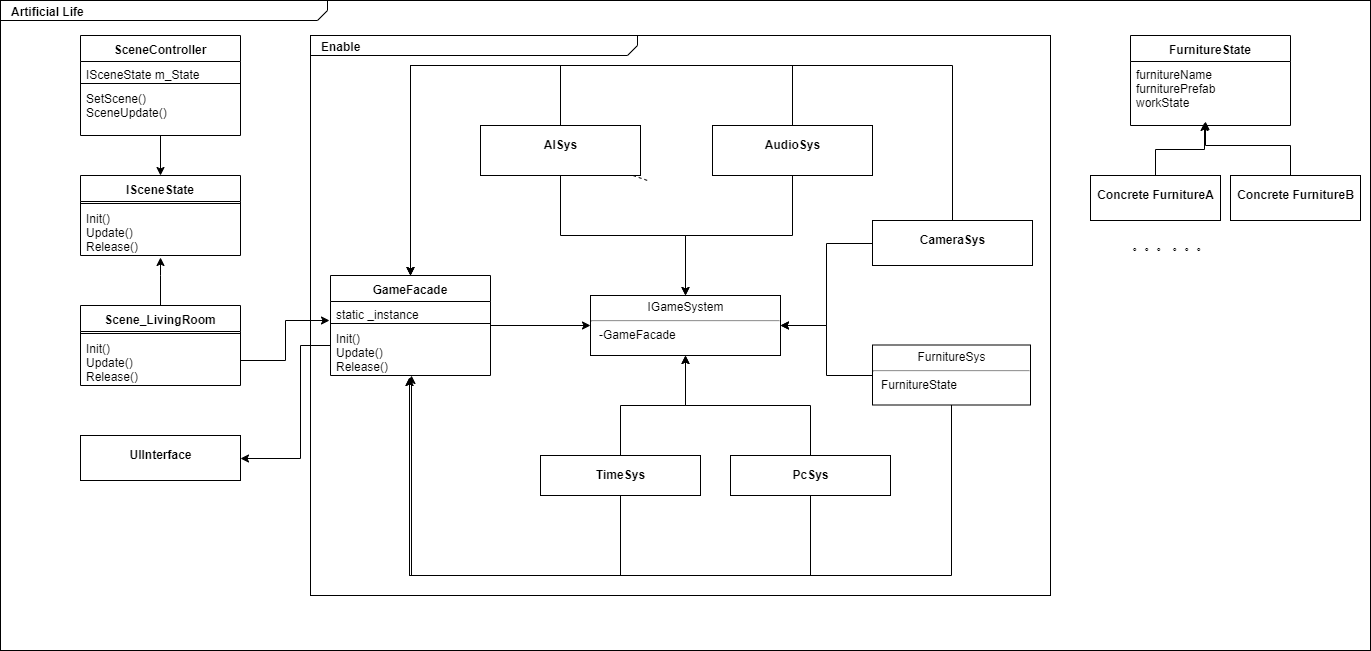

The diagram above was exported from draw.io. Its source (the exported page's mxGraphModel, read from the mxfile embedded in the PNG):
<mxGraphModel dx="1422" dy="712" grid="1" gridSize="10" guides="1" tooltips="1" connect="1" arrows="1" fold="1" page="1" pageScale="1.5" pageWidth="1169" pageHeight="826" background="none" math="0" shadow="0">
  <root>
    <mxCell id="0" style=";html=1;" />
    <mxCell id="1" style=";html=1;" parent="0" />
    <mxCell id="1672d66443f91eb5-1" value="&lt;p style=&quot;margin: 0px ; margin-top: 4px ; margin-left: 10px ; text-align: left&quot;&gt;&lt;b&gt;Artificial Life&lt;/b&gt;&lt;/p&gt;" style="html=1;strokeWidth=1;shape=mxgraph.sysml.package;html=1;overflow=fill;whiteSpace=wrap;fillColor=none;gradientColor=none;fontSize=12;align=center;labelX=327.64;" parent="1" vertex="1">
      <mxGeometry x="370" y="245" width="1370" height="650" as="geometry" />
    </mxCell>
    <mxCell id="_S0VTcxHUKoqsFJaknzM-1" value="&lt;p style=&quot;margin: 0px ; margin-top: 4px ; margin-left: 10px ; text-align: left&quot;&gt;&lt;b style=&quot;line-height: 90%&quot;&gt;Enable&lt;/b&gt;&lt;/p&gt;" style="html=1;strokeWidth=1;shape=mxgraph.sysml.package;html=1;overflow=fill;whiteSpace=wrap;fillColor=none;gradientColor=none;fontSize=12;align=center;labelX=327.64;" parent="1" vertex="1">
      <mxGeometry x="680" y="280" width="740" height="560" as="geometry" />
    </mxCell>
    <mxCell id="1672d66443f91eb5-4" value="&lt;p&gt;UIInterface&lt;/p&gt;" style="shape=rect;html=1;overflow=fill;whiteSpace=wrap;align=center;fontStyle=1" parent="1" vertex="1">
      <mxGeometry x="450" y="680" width="160" height="45" as="geometry" />
    </mxCell>
    <mxCell id="bPWNmK-C2rNBeduyQzfB-36" style="edgeStyle=orthogonalEdgeStyle;rounded=0;orthogonalLoop=1;jettySize=auto;html=1;entryX=0.494;entryY=1.038;entryDx=0;entryDy=0;entryPerimeter=0;" parent="1" source="1672d66443f91eb5-6" target="bPWNmK-C2rNBeduyQzfB-29" edge="1">
      <mxGeometry relative="1" as="geometry">
        <Array as="points">
          <mxPoint x="1180" y="820" />
          <mxPoint x="779" y="820" />
        </Array>
      </mxGeometry>
    </mxCell>
    <mxCell id="bPWNmK-C2rNBeduyQzfB-55" style="edgeStyle=orthogonalEdgeStyle;rounded=0;orthogonalLoop=1;jettySize=auto;html=1;entryX=0.5;entryY=1;entryDx=0;entryDy=0;" parent="1" source="1672d66443f91eb5-6" target="bPWNmK-C2rNBeduyQzfB-1" edge="1">
      <mxGeometry relative="1" as="geometry" />
    </mxCell>
    <mxCell id="1672d66443f91eb5-6" value="&lt;p&gt;PcSys&lt;/p&gt;" style="shape=rect;html=1;overflow=fill;whiteSpace=wrap;align=center;fontStyle=1" parent="1" vertex="1">
      <mxGeometry x="1100" y="700" width="160" height="40" as="geometry" />
    </mxCell>
    <mxCell id="1672d66443f91eb5-22" style="edgeStyle=none;rounded=0;html=1;dashed=1;endArrow=none;endFill=0;jettySize=auto;orthogonalLoop=1;" parent="1" source="1672d66443f91eb5-9" edge="1">
      <mxGeometry relative="1" as="geometry">
        <mxPoint x="1017" y="425" as="targetPoint" />
      </mxGeometry>
    </mxCell>
    <mxCell id="bPWNmK-C2rNBeduyQzfB-14" style="edgeStyle=orthogonalEdgeStyle;rounded=0;orthogonalLoop=1;jettySize=auto;html=1;entryX=0.5;entryY=0;entryDx=0;entryDy=0;" parent="1" source="1672d66443f91eb5-9" target="bPWNmK-C2rNBeduyQzfB-26" edge="1">
      <mxGeometry relative="1" as="geometry">
        <mxPoint x="780" y="541" as="targetPoint" />
        <Array as="points">
          <mxPoint x="930" y="310" />
          <mxPoint x="780" y="310" />
        </Array>
      </mxGeometry>
    </mxCell>
    <mxCell id="bPWNmK-C2rNBeduyQzfB-51" style="edgeStyle=orthogonalEdgeStyle;rounded=0;orthogonalLoop=1;jettySize=auto;html=1;entryX=0.5;entryY=0;entryDx=0;entryDy=0;" parent="1" source="1672d66443f91eb5-9" target="bPWNmK-C2rNBeduyQzfB-1" edge="1">
      <mxGeometry relative="1" as="geometry" />
    </mxCell>
    <mxCell id="1672d66443f91eb5-9" value="&lt;p&gt;AISys&lt;/p&gt;" style="shape=rect;html=1;overflow=fill;whiteSpace=wrap;align=center;fontStyle=1" parent="1" vertex="1">
      <mxGeometry x="850" y="370" width="160" height="50" as="geometry" />
    </mxCell>
    <mxCell id="bPWNmK-C2rNBeduyQzfB-1" value="&lt;p style=&quot;margin: 0px ; margin-top: 4px ; text-align: center&quot;&gt;IGameSystem&lt;/p&gt;&lt;hr&gt;&lt;p style=&quot;margin: 0px ; margin-left: 8px ; text-align: left&quot;&gt;-GameFacade&lt;/p&gt;" style="shape=rect;html=1;overflow=fill;whiteSpace=wrap;" parent="1" vertex="1">
      <mxGeometry x="960" y="540" width="190" height="60" as="geometry" />
    </mxCell>
    <mxCell id="bPWNmK-C2rNBeduyQzfB-33" style="edgeStyle=orthogonalEdgeStyle;rounded=0;orthogonalLoop=1;jettySize=auto;html=1;entryX=0.5;entryY=0;entryDx=0;entryDy=0;" parent="1" source="bPWNmK-C2rNBeduyQzfB-3" target="bPWNmK-C2rNBeduyQzfB-26" edge="1">
      <mxGeometry relative="1" as="geometry">
        <Array as="points">
          <mxPoint x="1162" y="310" />
          <mxPoint x="780" y="310" />
        </Array>
      </mxGeometry>
    </mxCell>
    <mxCell id="bPWNmK-C2rNBeduyQzfB-57" style="edgeStyle=orthogonalEdgeStyle;rounded=0;orthogonalLoop=1;jettySize=auto;html=1;entryX=0.5;entryY=0;entryDx=0;entryDy=0;" parent="1" source="bPWNmK-C2rNBeduyQzfB-3" target="bPWNmK-C2rNBeduyQzfB-1" edge="1">
      <mxGeometry relative="1" as="geometry" />
    </mxCell>
    <mxCell id="bPWNmK-C2rNBeduyQzfB-3" value="&lt;p&gt;AudioSys&lt;/p&gt;" style="shape=rect;html=1;overflow=fill;whiteSpace=wrap;align=center;fontStyle=1" parent="1" vertex="1">
      <mxGeometry x="1082" y="370" width="160" height="50" as="geometry" />
    </mxCell>
    <mxCell id="bPWNmK-C2rNBeduyQzfB-38" style="edgeStyle=orthogonalEdgeStyle;rounded=0;orthogonalLoop=1;jettySize=auto;html=1;entryX=0.5;entryY=0;entryDx=0;entryDy=0;" parent="1" source="bPWNmK-C2rNBeduyQzfB-4" target="bPWNmK-C2rNBeduyQzfB-26" edge="1">
      <mxGeometry relative="1" as="geometry">
        <Array as="points">
          <mxPoint x="1322" y="310" />
          <mxPoint x="780" y="310" />
        </Array>
      </mxGeometry>
    </mxCell>
    <mxCell id="bPWNmK-C2rNBeduyQzfB-53" style="edgeStyle=orthogonalEdgeStyle;rounded=0;orthogonalLoop=1;jettySize=auto;html=1;entryX=1;entryY=0.5;entryDx=0;entryDy=0;" parent="1" source="bPWNmK-C2rNBeduyQzfB-4" target="bPWNmK-C2rNBeduyQzfB-1" edge="1">
      <mxGeometry relative="1" as="geometry" />
    </mxCell>
    <mxCell id="bPWNmK-C2rNBeduyQzfB-4" value="&lt;p&gt;CameraSys&lt;/p&gt;" style="shape=rect;html=1;overflow=fill;whiteSpace=wrap;align=center;fontStyle=1" parent="1" vertex="1">
      <mxGeometry x="1242" y="465" width="160" height="45" as="geometry" />
    </mxCell>
    <mxCell id="bPWNmK-C2rNBeduyQzfB-35" style="edgeStyle=orthogonalEdgeStyle;rounded=0;orthogonalLoop=1;jettySize=auto;html=1;entryX=0.494;entryY=1.038;entryDx=0;entryDy=0;entryPerimeter=0;" parent="1" source="bPWNmK-C2rNBeduyQzfB-6" target="bPWNmK-C2rNBeduyQzfB-29" edge="1">
      <mxGeometry relative="1" as="geometry">
        <Array as="points">
          <mxPoint x="990" y="820" />
          <mxPoint x="779" y="820" />
        </Array>
      </mxGeometry>
    </mxCell>
    <mxCell id="bPWNmK-C2rNBeduyQzfB-56" style="edgeStyle=orthogonalEdgeStyle;rounded=0;orthogonalLoop=1;jettySize=auto;html=1;entryX=0.5;entryY=1;entryDx=0;entryDy=0;" parent="1" source="bPWNmK-C2rNBeduyQzfB-6" target="bPWNmK-C2rNBeduyQzfB-1" edge="1">
      <mxGeometry relative="1" as="geometry" />
    </mxCell>
    <mxCell id="bPWNmK-C2rNBeduyQzfB-6" value="&lt;p&gt;TimeSys&lt;/p&gt;" style="shape=rect;html=1;overflow=fill;whiteSpace=wrap;align=center;fontStyle=1;flipH=0;flipV=0;" parent="1" vertex="1">
      <mxGeometry x="910" y="700" width="160" height="40" as="geometry" />
    </mxCell>
    <mxCell id="bPWNmK-C2rNBeduyQzfB-37" style="edgeStyle=orthogonalEdgeStyle;rounded=0;orthogonalLoop=1;jettySize=auto;html=1;entryX=0.506;entryY=1;entryDx=0;entryDy=0;entryPerimeter=0;" parent="1" source="bPWNmK-C2rNBeduyQzfB-22" target="bPWNmK-C2rNBeduyQzfB-29" edge="1">
      <mxGeometry relative="1" as="geometry">
        <Array as="points">
          <mxPoint x="1321" y="820" />
          <mxPoint x="781" y="820" />
        </Array>
      </mxGeometry>
    </mxCell>
    <mxCell id="bPWNmK-C2rNBeduyQzfB-54" style="edgeStyle=orthogonalEdgeStyle;rounded=0;orthogonalLoop=1;jettySize=auto;html=1;entryX=1;entryY=0.5;entryDx=0;entryDy=0;" parent="1" source="bPWNmK-C2rNBeduyQzfB-22" target="bPWNmK-C2rNBeduyQzfB-1" edge="1">
      <mxGeometry relative="1" as="geometry" />
    </mxCell>
    <mxCell id="bPWNmK-C2rNBeduyQzfB-22" value="&lt;p style=&quot;margin: 0px ; margin-top: 4px ; text-align: center&quot;&gt;FurnitureSys&lt;/p&gt;&lt;hr&gt;&lt;p style=&quot;margin: 0px ; margin-left: 8px ; text-align: left&quot;&gt;FurnitureState&lt;/p&gt;" style="shape=rect;html=1;overflow=fill;whiteSpace=wrap;" parent="1" vertex="1">
      <mxGeometry x="1242" y="589.5" width="158" height="60" as="geometry" />
    </mxCell>
    <mxCell id="bPWNmK-C2rNBeduyQzfB-40" style="edgeStyle=orthogonalEdgeStyle;rounded=0;orthogonalLoop=1;jettySize=auto;html=1;entryX=0;entryY=0.5;entryDx=0;entryDy=0;" parent="1" source="bPWNmK-C2rNBeduyQzfB-26" target="bPWNmK-C2rNBeduyQzfB-1" edge="1">
      <mxGeometry relative="1" as="geometry" />
    </mxCell>
    <mxCell id="bPWNmK-C2rNBeduyQzfB-41" style="edgeStyle=orthogonalEdgeStyle;rounded=0;orthogonalLoop=1;jettySize=auto;html=1;entryX=1;entryY=0.5;entryDx=0;entryDy=0;" parent="1" source="bPWNmK-C2rNBeduyQzfB-26" target="1672d66443f91eb5-4" edge="1">
      <mxGeometry relative="1" as="geometry">
        <Array as="points">
          <mxPoint x="670" y="590" />
          <mxPoint x="670" y="703" />
        </Array>
      </mxGeometry>
    </mxCell>
    <mxCell id="bPWNmK-C2rNBeduyQzfB-26" value="GameFacade" style="swimlane;fontStyle=1;align=center;verticalAlign=top;childLayout=stackLayout;horizontal=1;startSize=26;horizontalStack=0;resizeParent=1;resizeParentMax=0;resizeLast=0;collapsible=1;marginBottom=0;" parent="1" vertex="1">
      <mxGeometry x="700" y="520" width="160" height="100" as="geometry" />
    </mxCell>
    <mxCell id="bPWNmK-C2rNBeduyQzfB-27" value="static _instance" style="text;strokeColor=none;fillColor=none;align=left;verticalAlign=top;spacingLeft=4;spacingRight=4;overflow=hidden;rotatable=0;points=[[0,0.5],[1,0.5]];portConstraint=eastwest;" parent="bPWNmK-C2rNBeduyQzfB-26" vertex="1">
      <mxGeometry y="26" width="160" height="20" as="geometry" />
    </mxCell>
    <mxCell id="bPWNmK-C2rNBeduyQzfB-28" value="" style="line;strokeWidth=1;fillColor=none;align=left;verticalAlign=middle;spacingTop=-1;spacingLeft=3;spacingRight=3;rotatable=0;labelPosition=right;points=[];portConstraint=eastwest;flipH=0;flipV=1;" parent="bPWNmK-C2rNBeduyQzfB-26" vertex="1">
      <mxGeometry y="46" width="160" height="4" as="geometry" />
    </mxCell>
    <mxCell id="bPWNmK-C2rNBeduyQzfB-29" value="Init()&#10;Update()&#10;Release()" style="text;strokeColor=none;fillColor=none;align=left;verticalAlign=top;spacingLeft=4;spacingRight=4;overflow=hidden;rotatable=0;points=[[0,0.5],[1,0.5]];portConstraint=eastwest;" parent="bPWNmK-C2rNBeduyQzfB-26" vertex="1">
      <mxGeometry y="50" width="160" height="50" as="geometry" />
    </mxCell>
    <mxCell id="_S0VTcxHUKoqsFJaknzM-7" style="edgeStyle=orthogonalEdgeStyle;rounded=0;orthogonalLoop=1;jettySize=auto;html=1;entryX=0.5;entryY=0;entryDx=0;entryDy=0;" parent="1" source="bPWNmK-C2rNBeduyQzfB-42" target="bPWNmK-C2rNBeduyQzfB-46" edge="1">
      <mxGeometry relative="1" as="geometry" />
    </mxCell>
    <mxCell id="bPWNmK-C2rNBeduyQzfB-42" value="SceneController" style="swimlane;fontStyle=1;align=center;verticalAlign=top;childLayout=stackLayout;horizontal=1;startSize=26;horizontalStack=0;resizeParent=1;resizeParentMax=0;resizeLast=0;collapsible=1;marginBottom=0;" parent="1" vertex="1">
      <mxGeometry x="450" y="280" width="160" height="100" as="geometry" />
    </mxCell>
    <mxCell id="bPWNmK-C2rNBeduyQzfB-43" value="ISceneState m_State" style="text;strokeColor=none;fillColor=none;align=left;verticalAlign=top;spacingLeft=4;spacingRight=4;overflow=hidden;rotatable=0;points=[[0,0.5],[1,0.5]];portConstraint=eastwest;" parent="bPWNmK-C2rNBeduyQzfB-42" vertex="1">
      <mxGeometry y="26" width="160" height="20" as="geometry" />
    </mxCell>
    <mxCell id="bPWNmK-C2rNBeduyQzfB-44" value="" style="line;strokeWidth=1;fillColor=none;align=left;verticalAlign=middle;spacingTop=-1;spacingLeft=3;spacingRight=3;rotatable=0;labelPosition=right;points=[];portConstraint=eastwest;flipH=0;flipV=1;" parent="bPWNmK-C2rNBeduyQzfB-42" vertex="1">
      <mxGeometry y="46" width="160" height="4" as="geometry" />
    </mxCell>
    <mxCell id="bPWNmK-C2rNBeduyQzfB-45" value="SetScene()&#10;SceneUpdate()" style="text;strokeColor=none;fillColor=none;align=left;verticalAlign=top;spacingLeft=4;spacingRight=4;overflow=hidden;rotatable=0;points=[[0,0.5],[1,0.5]];portConstraint=eastwest;" parent="bPWNmK-C2rNBeduyQzfB-42" vertex="1">
      <mxGeometry y="50" width="160" height="50" as="geometry" />
    </mxCell>
    <mxCell id="bPWNmK-C2rNBeduyQzfB-46" value="ISceneState" style="swimlane;fontStyle=1;align=center;verticalAlign=top;childLayout=stackLayout;horizontal=1;startSize=26;horizontalStack=0;resizeParent=1;resizeParentMax=0;resizeLast=0;collapsible=1;marginBottom=0;" parent="1" vertex="1">
      <mxGeometry x="450" y="420" width="160" height="80" as="geometry" />
    </mxCell>
    <mxCell id="bPWNmK-C2rNBeduyQzfB-48" value="" style="line;strokeWidth=1;fillColor=none;align=left;verticalAlign=middle;spacingTop=-1;spacingLeft=3;spacingRight=3;rotatable=0;labelPosition=right;points=[];portConstraint=eastwest;flipH=0;flipV=1;" parent="bPWNmK-C2rNBeduyQzfB-46" vertex="1">
      <mxGeometry y="26" width="160" height="4" as="geometry" />
    </mxCell>
    <mxCell id="bPWNmK-C2rNBeduyQzfB-49" value="Init()&#10;Update()&#10;Release()" style="text;strokeColor=none;fillColor=none;align=left;verticalAlign=top;spacingLeft=4;spacingRight=4;overflow=hidden;rotatable=0;points=[[0,0.5],[1,0.5]];portConstraint=eastwest;" parent="bPWNmK-C2rNBeduyQzfB-46" vertex="1">
      <mxGeometry y="30" width="160" height="50" as="geometry" />
    </mxCell>
    <mxCell id="_S0VTcxHUKoqsFJaknzM-6" style="edgeStyle=orthogonalEdgeStyle;rounded=0;orthogonalLoop=1;jettySize=auto;html=1;entryX=0.5;entryY=1.04;entryDx=0;entryDy=0;entryPerimeter=0;" parent="1" source="_S0VTcxHUKoqsFJaknzM-2" target="bPWNmK-C2rNBeduyQzfB-49" edge="1">
      <mxGeometry relative="1" as="geometry">
        <Array as="points">
          <mxPoint x="530" y="520" />
          <mxPoint x="530" y="520" />
        </Array>
      </mxGeometry>
    </mxCell>
    <mxCell id="_S0VTcxHUKoqsFJaknzM-2" value="Scene_LivingRoom" style="swimlane;fontStyle=1;align=center;verticalAlign=top;childLayout=stackLayout;horizontal=1;startSize=26;horizontalStack=0;resizeParent=1;resizeParentMax=0;resizeLast=0;collapsible=1;marginBottom=0;" parent="1" vertex="1">
      <mxGeometry x="450" y="550" width="160" height="80" as="geometry" />
    </mxCell>
    <mxCell id="_S0VTcxHUKoqsFJaknzM-3" value="" style="line;strokeWidth=1;fillColor=none;align=left;verticalAlign=middle;spacingTop=-1;spacingLeft=3;spacingRight=3;rotatable=0;labelPosition=right;points=[];portConstraint=eastwest;flipH=0;flipV=1;" parent="_S0VTcxHUKoqsFJaknzM-2" vertex="1">
      <mxGeometry y="26" width="160" height="4" as="geometry" />
    </mxCell>
    <mxCell id="_S0VTcxHUKoqsFJaknzM-4" value="Init()&#10;Update()&#10;Release()" style="text;strokeColor=none;fillColor=none;align=left;verticalAlign=top;spacingLeft=4;spacingRight=4;overflow=hidden;rotatable=0;points=[[0,0.5],[1,0.5]];portConstraint=eastwest;" parent="_S0VTcxHUKoqsFJaknzM-2" vertex="1">
      <mxGeometry y="30" width="160" height="50" as="geometry" />
    </mxCell>
    <mxCell id="_S0VTcxHUKoqsFJaknzM-9" style="edgeStyle=orthogonalEdgeStyle;rounded=0;orthogonalLoop=1;jettySize=auto;html=1;entryX=-0.006;entryY=-0.1;entryDx=0;entryDy=0;entryPerimeter=0;" parent="1" source="_S0VTcxHUKoqsFJaknzM-4" target="bPWNmK-C2rNBeduyQzfB-29" edge="1">
      <mxGeometry relative="1" as="geometry" />
    </mxCell>
    <mxCell id="_S0VTcxHUKoqsFJaknzM-10" value="FurnitureState" style="swimlane;fontStyle=1;align=center;verticalAlign=top;childLayout=stackLayout;horizontal=1;startSize=26;horizontalStack=0;resizeParent=1;resizeParentMax=0;resizeLast=0;collapsible=1;marginBottom=0;" parent="1" vertex="1">
      <mxGeometry x="1500" y="280" width="160" height="90" as="geometry" />
    </mxCell>
    <mxCell id="_S0VTcxHUKoqsFJaknzM-11" value="furnitureName &#10;furniturePrefab&#10;workState &#10;" style="text;strokeColor=none;fillColor=none;align=left;verticalAlign=top;spacingLeft=4;spacingRight=4;overflow=hidden;rotatable=0;points=[[0,0.5],[1,0.5]];portConstraint=eastwest;" parent="_S0VTcxHUKoqsFJaknzM-10" vertex="1">
      <mxGeometry y="26" width="160" height="64" as="geometry" />
    </mxCell>
    <mxCell id="_S0VTcxHUKoqsFJaknzM-21" style="edgeStyle=orthogonalEdgeStyle;rounded=0;orthogonalLoop=1;jettySize=auto;html=1;entryX=0.463;entryY=1.038;entryDx=0;entryDy=0;entryPerimeter=0;" parent="1" source="_S0VTcxHUKoqsFJaknzM-19" edge="1">
      <mxGeometry relative="1" as="geometry">
        <mxPoint x="1574" y="367" as="targetPoint" />
      </mxGeometry>
    </mxCell>
    <mxCell id="_S0VTcxHUKoqsFJaknzM-19" value="&lt;p&gt;Concrete FurnitureA&lt;/p&gt;" style="shape=rect;html=1;overflow=fill;whiteSpace=wrap;align=center;fontStyle=1" parent="1" vertex="1">
      <mxGeometry x="1460" y="420" width="130" height="45" as="geometry" />
    </mxCell>
    <mxCell id="_S0VTcxHUKoqsFJaknzM-22" style="edgeStyle=orthogonalEdgeStyle;rounded=0;orthogonalLoop=1;jettySize=auto;html=1;entryX=0.469;entryY=1;entryDx=0;entryDy=0;entryPerimeter=0;" parent="1" source="_S0VTcxHUKoqsFJaknzM-20" edge="1">
      <mxGeometry relative="1" as="geometry">
        <mxPoint x="1575" y="366" as="targetPoint" />
        <Array as="points">
          <mxPoint x="1660" y="390" />
          <mxPoint x="1575" y="390" />
        </Array>
      </mxGeometry>
    </mxCell>
    <mxCell id="_S0VTcxHUKoqsFJaknzM-20" value="&lt;p&gt;Concrete FurnitureB&lt;br&gt;&lt;/p&gt;" style="shape=rect;html=1;overflow=fill;whiteSpace=wrap;align=center;fontStyle=1" parent="1" vertex="1">
      <mxGeometry x="1600" y="420" width="130" height="45" as="geometry" />
    </mxCell>
    <mxCell id="_S0VTcxHUKoqsFJaknzM-24" value="。。。" style="text;html=1;strokeColor=none;fillColor=none;align=center;verticalAlign=middle;whiteSpace=wrap;rounded=0;" parent="1" vertex="1">
      <mxGeometry x="1500" y="480" width="40" height="20" as="geometry" />
    </mxCell>
    <mxCell id="_S0VTcxHUKoqsFJaknzM-25" value="。。。" style="text;html=1;strokeColor=none;fillColor=none;align=center;verticalAlign=middle;whiteSpace=wrap;rounded=0;" parent="1" vertex="1">
      <mxGeometry x="1540" y="480" width="40" height="20" as="geometry" />
    </mxCell>
  </root>
</mxGraphModel>